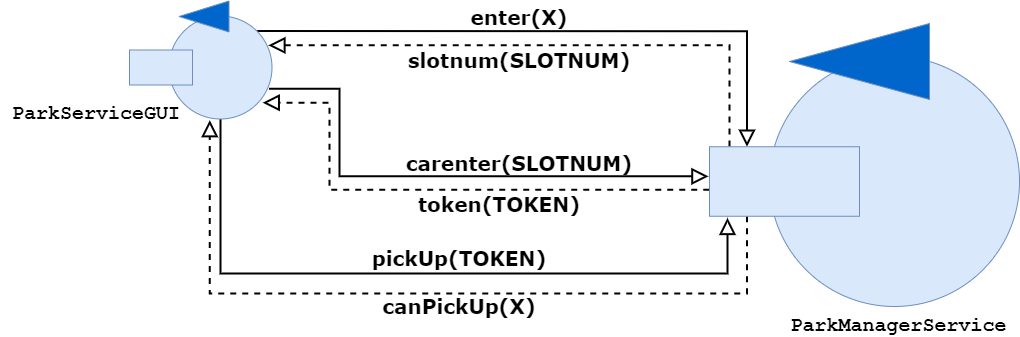

The diagram above was exported from draw.io. Its source (the exported page's mxGraphModel, read from the mxfile embedded in the PNG):
<mxGraphModel dx="1303" dy="828" grid="1" gridSize="10" guides="1" tooltips="1" connect="1" arrows="1" fold="1" page="1" pageScale="1" pageWidth="827" pageHeight="1169" math="0" shadow="0">
  <root>
    <mxCell id="0" />
    <mxCell id="1" parent="0" />
    <mxCell id="p0v2MCYOTG-1YUI7HmbI-32" value="" style="ellipse;whiteSpace=wrap;html=1;aspect=fixed;fillColor=#dae8fc;fontStyle=1;fontFamily=Courier New;fontSize=20;strokeColor=#6c8ebf;" parent="1" vertex="1">
      <mxGeometry x="1570" y="83" width="250" height="250" as="geometry" />
    </mxCell>
    <mxCell id="p0v2MCYOTG-1YUI7HmbI-33" value="" style="triangle;whiteSpace=wrap;html=1;rotation=-180;strokeColor=#6C8EBF;fillColor=#0066CC;" parent="1" vertex="1">
      <mxGeometry x="1590" y="50" width="140" height="76" as="geometry" />
    </mxCell>
    <mxCell id="IcgJyoGY99qWzEA8poi0-1" value="ParkManagerService" style="text;html=1;strokeColor=none;fillColor=none;align=center;verticalAlign=middle;whiteSpace=wrap;rounded=0;fontFamily=Courier New;fontStyle=1;fontSize=20;" parent="1" vertex="1">
      <mxGeometry x="1578.75" y="341.5" width="241.25" height="20" as="geometry" />
    </mxCell>
    <mxCell id="lE4kAf3G60pgB7z0cVgv-1" style="edgeStyle=orthogonalEdgeStyle;rounded=0;orthogonalLoop=1;jettySize=auto;html=1;exitX=1;exitY=0;exitDx=0;exitDy=0;endArrow=block;endFill=0;endSize=12;entryX=0.25;entryY=0;entryDx=0;entryDy=0;strokeWidth=2;" edge="1" parent="1" source="IcgJyoGY99qWzEA8poi0-2" target="30zqNNpmpJWdWRMAV30p-4">
      <mxGeometry relative="1" as="geometry">
        <mxPoint x="1550" y="180" as="targetPoint" />
      </mxGeometry>
    </mxCell>
    <mxCell id="lE4kAf3G60pgB7z0cVgv-8" style="edgeStyle=orthogonalEdgeStyle;rounded=0;orthogonalLoop=1;jettySize=auto;html=1;exitX=0.97;exitY=0.706;exitDx=0;exitDy=0;entryX=-0.007;entryY=0.426;entryDx=0;entryDy=0;fontFamily=Verdana;fontSize=20;endArrow=block;endFill=0;endSize=12;strokeWidth=2;entryPerimeter=0;exitPerimeter=0;" edge="1" parent="1" source="IcgJyoGY99qWzEA8poi0-2" target="30zqNNpmpJWdWRMAV30p-4">
      <mxGeometry relative="1" as="geometry">
        <Array as="points">
          <mxPoint x="1140" y="115" />
          <mxPoint x="1140" y="203" />
        </Array>
      </mxGeometry>
    </mxCell>
    <mxCell id="lE4kAf3G60pgB7z0cVgv-12" style="edgeStyle=orthogonalEdgeStyle;rounded=0;orthogonalLoop=1;jettySize=auto;html=1;entryX=0.12;entryY=1.024;entryDx=0;entryDy=0;fontFamily=Verdana;fontSize=20;endArrow=block;endFill=0;endSize=12;strokeWidth=2;entryPerimeter=0;" edge="1" parent="1" source="IcgJyoGY99qWzEA8poi0-2" target="30zqNNpmpJWdWRMAV30p-4">
      <mxGeometry relative="1" as="geometry">
        <Array as="points">
          <mxPoint x="1021" y="300" />
          <mxPoint x="1528" y="300" />
        </Array>
      </mxGeometry>
    </mxCell>
    <mxCell id="IcgJyoGY99qWzEA8poi0-2" value="" style="ellipse;whiteSpace=wrap;html=1;aspect=fixed;fillColor=#dae8fc;fontStyle=1;fontFamily=Courier New;fontSize=20;strokeColor=#6c8ebf;" parent="1" vertex="1">
      <mxGeometry x="969.5" y="42.5" width="103" height="103" as="geometry" />
    </mxCell>
    <mxCell id="IcgJyoGY99qWzEA8poi0-3" value="" style="triangle;whiteSpace=wrap;html=1;rotation=-180;strokeColor=#6C8EBF;fillColor=#0066CC;" parent="1" vertex="1">
      <mxGeometry x="979.5" y="27.5" width="50" height="31" as="geometry" />
    </mxCell>
    <mxCell id="IcgJyoGY99qWzEA8poi0-5" value="ParkServiceGUI" style="text;html=1;strokeColor=none;fillColor=none;align=center;verticalAlign=middle;whiteSpace=wrap;rounded=0;fontFamily=Courier New;fontStyle=1;fontSize=20;" parent="1" vertex="1">
      <mxGeometry x="801" y="130" width="192" height="20" as="geometry" />
    </mxCell>
    <mxCell id="30zqNNpmpJWdWRMAV30p-2" value="" style="rounded=0;whiteSpace=wrap;html=1;shadow=0;fontFamily=Courier New;fontSize=20;strokeColor=#6c8ebf;fillColor=#dae8fc;" parent="1" vertex="1">
      <mxGeometry x="930" y="76.5" width="63" height="35" as="geometry" />
    </mxCell>
    <mxCell id="lE4kAf3G60pgB7z0cVgv-2" style="edgeStyle=orthogonalEdgeStyle;rounded=0;orthogonalLoop=1;jettySize=auto;html=1;entryX=0.965;entryY=0.285;entryDx=0;entryDy=0;entryPerimeter=0;endArrow=block;endFill=0;endSize=12;dashed=1;strokeWidth=2;" edge="1" parent="1" target="IcgJyoGY99qWzEA8poi0-2">
      <mxGeometry relative="1" as="geometry">
        <mxPoint x="1530" y="173" as="sourcePoint" />
        <Array as="points">
          <mxPoint x="1529" y="173" />
          <mxPoint x="1530" y="173" />
          <mxPoint x="1530" y="72" />
        </Array>
      </mxGeometry>
    </mxCell>
    <mxCell id="lE4kAf3G60pgB7z0cVgv-10" style="edgeStyle=orthogonalEdgeStyle;rounded=0;orthogonalLoop=1;jettySize=auto;html=1;entryX=0.91;entryY=0.842;entryDx=0;entryDy=0;entryPerimeter=0;fontFamily=Verdana;fontSize=20;endArrow=block;endFill=0;endSize=12;strokeWidth=2;dashed=1;exitX=-0.001;exitY=0.62;exitDx=0;exitDy=0;exitPerimeter=0;" edge="1" parent="1" source="30zqNNpmpJWdWRMAV30p-4" target="IcgJyoGY99qWzEA8poi0-2">
      <mxGeometry relative="1" as="geometry">
        <mxPoint x="1509" y="216" as="sourcePoint" />
        <Array as="points">
          <mxPoint x="1130" y="216" />
          <mxPoint x="1130" y="129" />
        </Array>
      </mxGeometry>
    </mxCell>
    <mxCell id="lE4kAf3G60pgB7z0cVgv-16" style="edgeStyle=orthogonalEdgeStyle;rounded=0;orthogonalLoop=1;jettySize=auto;html=1;exitX=0.25;exitY=1;exitDx=0;exitDy=0;entryX=0.396;entryY=1.011;entryDx=0;entryDy=0;entryPerimeter=0;fontFamily=Verdana;fontSize=20;endArrow=block;endFill=0;endSize=12;strokeWidth=2;dashed=1;" edge="1" parent="1" source="30zqNNpmpJWdWRMAV30p-4" target="IcgJyoGY99qWzEA8poi0-2">
      <mxGeometry relative="1" as="geometry">
        <Array as="points">
          <mxPoint x="1548" y="320" />
          <mxPoint x="1010" y="320" />
        </Array>
      </mxGeometry>
    </mxCell>
    <mxCell id="30zqNNpmpJWdWRMAV30p-4" value="" style="rounded=0;whiteSpace=wrap;html=1;shadow=0;fontFamily=Courier New;fontSize=20;strokeColor=#6c8ebf;fillColor=#dae8fc;" parent="1" vertex="1">
      <mxGeometry x="1510" y="173.25" width="150" height="69.5" as="geometry" />
    </mxCell>
    <mxCell id="lE4kAf3G60pgB7z0cVgv-3" value="enter(X)" style="text;html=1;strokeColor=none;fillColor=none;align=center;verticalAlign=middle;whiteSpace=wrap;rounded=0;fontFamily=Verdana;fontSize=20;fontStyle=1" vertex="1" parent="1">
      <mxGeometry x="1190" y="33" width="260" height="20" as="geometry" />
    </mxCell>
    <mxCell id="lE4kAf3G60pgB7z0cVgv-4" value="slotnum(SLOTNUM)" style="text;html=1;strokeColor=none;fillColor=none;align=center;verticalAlign=middle;whiteSpace=wrap;rounded=0;fontFamily=Verdana;fontSize=20;fontStyle=1" vertex="1" parent="1">
      <mxGeometry x="1190" y="76.5" width="260" height="20" as="geometry" />
    </mxCell>
    <mxCell id="lE4kAf3G60pgB7z0cVgv-9" value="carenter(SLOTNUM)" style="text;html=1;strokeColor=none;fillColor=none;align=center;verticalAlign=middle;whiteSpace=wrap;rounded=0;fontFamily=Verdana;fontSize=20;fontStyle=1" vertex="1" parent="1">
      <mxGeometry x="1190" y="179" width="260" height="20" as="geometry" />
    </mxCell>
    <mxCell id="lE4kAf3G60pgB7z0cVgv-11" value="token(TOKEN)" style="text;html=1;strokeColor=none;fillColor=none;align=center;verticalAlign=middle;whiteSpace=wrap;rounded=0;fontFamily=Verdana;fontSize=20;fontStyle=1" vertex="1" parent="1">
      <mxGeometry x="1170" y="220" width="260" height="20" as="geometry" />
    </mxCell>
    <mxCell id="lE4kAf3G60pgB7z0cVgv-13" value="pickUp(TOKEN)" style="text;html=1;strokeColor=none;fillColor=none;align=center;verticalAlign=middle;whiteSpace=wrap;rounded=0;fontFamily=Verdana;fontSize=20;fontStyle=1" vertex="1" parent="1">
      <mxGeometry x="1130" y="274" width="260" height="20" as="geometry" />
    </mxCell>
    <mxCell id="lE4kAf3G60pgB7z0cVgv-14" value="canPickUp(X)" style="text;html=1;strokeColor=none;fillColor=none;align=center;verticalAlign=middle;whiteSpace=wrap;rounded=0;fontFamily=Verdana;fontSize=20;fontStyle=1" vertex="1" parent="1">
      <mxGeometry x="1130" y="321.5" width="260" height="20" as="geometry" />
    </mxCell>
  </root>
</mxGraphModel>